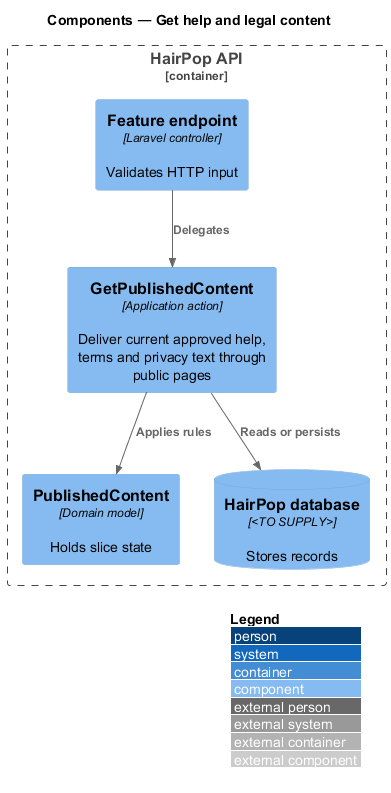

The diagram above was rendered by PlantUML. Its source (embedded in the PNG):
@startuml
!include <C4/C4_Component>
LAYOUT_WITH_LEGEND()
title Components — Get help and legal content
Container_Boundary(api, "HairPop API") {
  Component(endpoint, "Feature endpoint", "Laravel controller", "Validates HTTP input")
  Component(action, "GetPublishedContent", "Application action", "Deliver current approved help, terms and privacy text through public pages")
  Component(model, "PublishedContent", "Domain model", "Holds slice state")
  ComponentDb(db, "HairPop database", "<TO SUPPLY>", "Stores records")
}
Rel(endpoint, action, "Delegates")
Rel(action, model, "Applies rules")
Rel(action, db, "Reads or persists")
@enduml